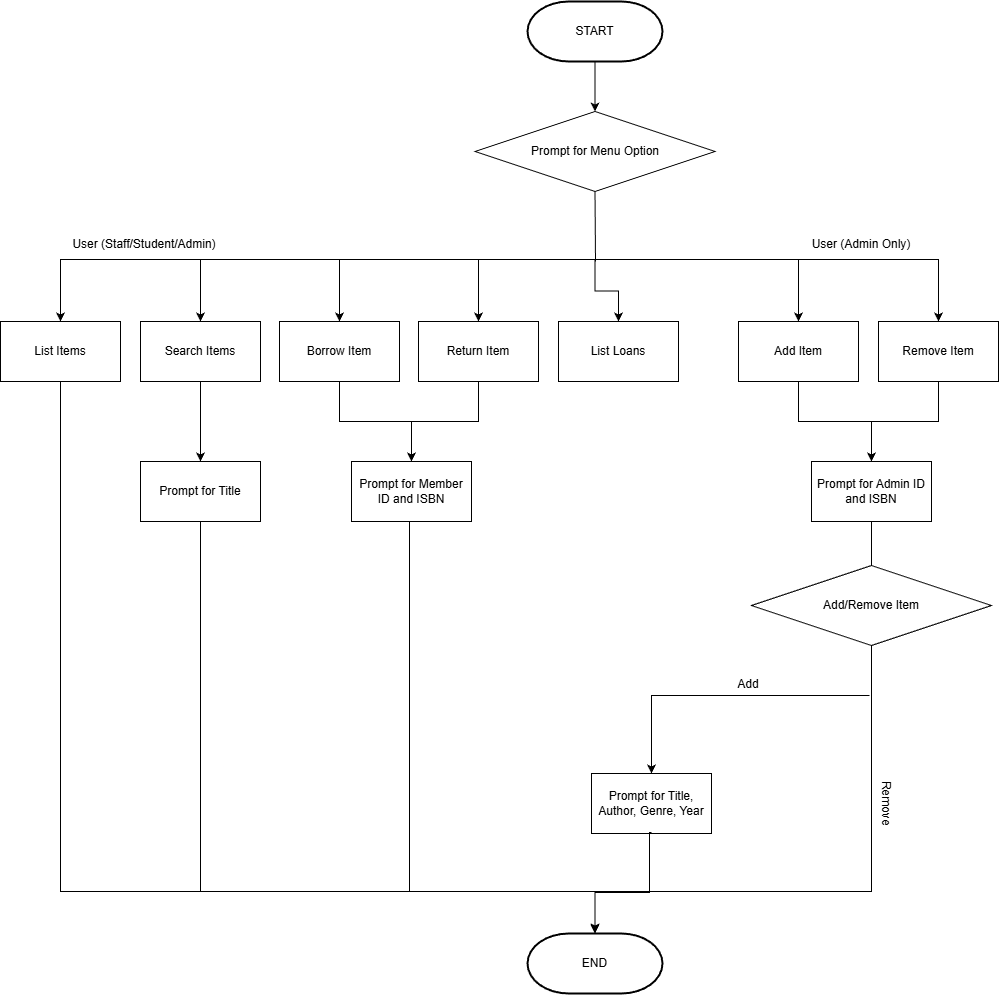

The diagram above was exported from draw.io. Its source (the exported page's mxGraphModel, read from the mxfile embedded in the PNG):
<mxGraphModel dx="2587" dy="945" grid="1" gridSize="10" guides="1" tooltips="1" connect="1" arrows="1" fold="1" page="1" pageScale="1" pageWidth="850" pageHeight="1100" math="0" shadow="0">
  <root>
    <mxCell id="0" />
    <mxCell id="1" parent="0" />
    <mxCell id="krBD6rAGfLs7wGz-xW0N-3" edge="1" parent="1" style="edgeStyle=orthogonalEdgeStyle;rounded=0;orthogonalLoop=1;jettySize=auto;html=1;exitX=0.5;exitY=1;exitDx=0;exitDy=0;exitPerimeter=0;entryX=0.5;entryY=0;entryDx=0;entryDy=0;" target="krBD6rAGfLs7wGz-xW0N-2">
      <mxGeometry relative="1" as="geometry">
        <mxPoint x="425.5" y="268.0000000000001" as="sourcePoint" />
      </mxGeometry>
    </mxCell>
    <mxCell id="krBD6rAGfLs7wGz-xW0N-5" edge="1" parent="1" style="edgeStyle=orthogonalEdgeStyle;rounded=0;orthogonalLoop=1;jettySize=auto;html=1;exitX=0.5;exitY=1;exitDx=0;exitDy=0;exitPerimeter=0;entryX=0.5;entryY=0;entryDx=0;entryDy=0;" target="krBD6rAGfLs7wGz-xW0N-4">
      <mxGeometry relative="1" as="geometry">
        <mxPoint x="425.5" y="268.0000000000001" as="sourcePoint" />
      </mxGeometry>
    </mxCell>
    <mxCell id="krBD6rAGfLs7wGz-xW0N-9" edge="1" parent="1" style="edgeStyle=orthogonalEdgeStyle;rounded=0;orthogonalLoop=1;jettySize=auto;html=1;exitX=0.5;exitY=1;exitDx=0;exitDy=0;exitPerimeter=0;entryX=0.5;entryY=0;entryDx=0;entryDy=0;" target="krBD6rAGfLs7wGz-xW0N-8">
      <mxGeometry relative="1" as="geometry">
        <mxPoint x="425.5" y="268.0000000000001" as="sourcePoint" />
      </mxGeometry>
    </mxCell>
    <mxCell id="krBD6rAGfLs7wGz-xW0N-12" edge="1" parent="1" style="edgeStyle=orthogonalEdgeStyle;rounded=0;orthogonalLoop=1;jettySize=auto;html=1;exitX=0.5;exitY=1;exitDx=0;exitDy=0;exitPerimeter=0;entryX=0.5;entryY=0;entryDx=0;entryDy=0;" target="krBD6rAGfLs7wGz-xW0N-11">
      <mxGeometry relative="1" as="geometry">
        <mxPoint x="425.5" y="268.0000000000001" as="sourcePoint" />
      </mxGeometry>
    </mxCell>
    <mxCell id="krBD6rAGfLs7wGz-xW0N-14" edge="1" parent="1" style="edgeStyle=orthogonalEdgeStyle;rounded=0;orthogonalLoop=1;jettySize=auto;html=1;exitX=0.5;exitY=1;exitDx=0;exitDy=0;exitPerimeter=0;entryX=0.5;entryY=0;entryDx=0;entryDy=0;" target="krBD6rAGfLs7wGz-xW0N-13">
      <mxGeometry relative="1" as="geometry">
        <mxPoint x="425.5" y="268.0000000000001" as="sourcePoint" />
      </mxGeometry>
    </mxCell>
    <mxCell id="krBD6rAGfLs7wGz-xW0N-17" edge="1" parent="1" style="edgeStyle=orthogonalEdgeStyle;rounded=0;orthogonalLoop=1;jettySize=auto;html=1;exitX=0.5;exitY=1;exitDx=0;exitDy=0;exitPerimeter=0;entryX=0.5;entryY=0;entryDx=0;entryDy=0;" target="krBD6rAGfLs7wGz-xW0N-16">
      <mxGeometry relative="1" as="geometry">
        <mxPoint x="425.5" y="268.0000000000001" as="sourcePoint" />
      </mxGeometry>
    </mxCell>
    <mxCell id="krBD6rAGfLs7wGz-xW0N-43" edge="1" parent="1" source="krBD6rAGfLs7wGz-xW0N-1" style="edgeStyle=orthogonalEdgeStyle;rounded=0;orthogonalLoop=1;jettySize=auto;html=1;exitX=0.5;exitY=1;exitDx=0;exitDy=0;exitPerimeter=0;entryX=0.5;entryY=0;entryDx=0;entryDy=0;" target="krBD6rAGfLs7wGz-xW0N-42">
      <mxGeometry relative="1" as="geometry" />
    </mxCell>
    <mxCell id="krBD6rAGfLs7wGz-xW0N-1" parent="1" style="strokeWidth=2;html=1;shape=mxgraph.flowchart.terminator;whiteSpace=wrap;" value="START" vertex="1">
      <mxGeometry height="60" width="135" x="358" y="10" as="geometry" />
    </mxCell>
    <mxCell id="krBD6rAGfLs7wGz-xW0N-2" parent="1" style="rounded=0;whiteSpace=wrap;html=1;" value="List Items" vertex="1">
      <mxGeometry height="60" width="120" x="-169" y="330" as="geometry" />
    </mxCell>
    <mxCell id="krBD6rAGfLs7wGz-xW0N-22" edge="1" parent="1" source="krBD6rAGfLs7wGz-xW0N-4" style="edgeStyle=orthogonalEdgeStyle;rounded=0;orthogonalLoop=1;jettySize=auto;html=1;exitX=0.5;exitY=1;exitDx=0;exitDy=0;entryX=0.5;entryY=0;entryDx=0;entryDy=0;" target="krBD6rAGfLs7wGz-xW0N-21">
      <mxGeometry relative="1" as="geometry" />
    </mxCell>
    <mxCell id="krBD6rAGfLs7wGz-xW0N-4" parent="1" style="rounded=0;whiteSpace=wrap;html=1;" value="Search Items" vertex="1">
      <mxGeometry height="60" width="120" x="-29" y="330" as="geometry" />
    </mxCell>
    <mxCell id="krBD6rAGfLs7wGz-xW0N-19" edge="1" parent="1" source="krBD6rAGfLs7wGz-xW0N-6" style="edgeStyle=orthogonalEdgeStyle;rounded=0;orthogonalLoop=1;jettySize=auto;html=1;" target="krBD6rAGfLs7wGz-xW0N-18" value="">
      <mxGeometry relative="1" as="geometry" />
    </mxCell>
    <mxCell id="krBD6rAGfLs7wGz-xW0N-6" parent="1" style="rounded=0;whiteSpace=wrap;html=1;" value="Borrow Item" vertex="1">
      <mxGeometry height="60" width="120" x="110" y="330" as="geometry" />
    </mxCell>
    <mxCell id="krBD6rAGfLs7wGz-xW0N-7" edge="1" parent="1" style="edgeStyle=orthogonalEdgeStyle;rounded=0;orthogonalLoop=1;jettySize=auto;html=1;exitX=0.5;exitY=1;exitDx=0;exitDy=0;exitPerimeter=0;entryX=0.5;entryY=0;entryDx=0;entryDy=0;" target="krBD6rAGfLs7wGz-xW0N-6">
      <mxGeometry relative="1" as="geometry">
        <mxPoint x="425.5" y="268.0000000000001" as="sourcePoint" />
      </mxGeometry>
    </mxCell>
    <mxCell id="krBD6rAGfLs7wGz-xW0N-20" edge="1" parent="1" source="krBD6rAGfLs7wGz-xW0N-8" style="edgeStyle=orthogonalEdgeStyle;rounded=0;orthogonalLoop=1;jettySize=auto;html=1;exitX=0.5;exitY=1;exitDx=0;exitDy=0;entryX=0.5;entryY=0;entryDx=0;entryDy=0;" target="krBD6rAGfLs7wGz-xW0N-18">
      <mxGeometry relative="1" as="geometry" />
    </mxCell>
    <mxCell id="krBD6rAGfLs7wGz-xW0N-8" parent="1" style="rounded=0;whiteSpace=wrap;html=1;" value="Return Item" vertex="1">
      <mxGeometry height="60" width="120" x="249" y="330" as="geometry" />
    </mxCell>
    <mxCell id="krBD6rAGfLs7wGz-xW0N-10" parent="1" style="text;html=1;whiteSpace=wrap;strokeColor=none;fillColor=none;align=center;verticalAlign=middle;rounded=0;" value="User (Staff/Student/Admin)" vertex="1">
      <mxGeometry height="30" width="150" x="-100" y="238" as="geometry" />
    </mxCell>
    <mxCell id="krBD6rAGfLs7wGz-xW0N-24" edge="1" parent="1" source="krBD6rAGfLs7wGz-xW0N-11" style="edgeStyle=orthogonalEdgeStyle;rounded=0;orthogonalLoop=1;jettySize=auto;html=1;exitX=0.5;exitY=1;exitDx=0;exitDy=0;entryX=0.5;entryY=0;entryDx=0;entryDy=0;" target="krBD6rAGfLs7wGz-xW0N-23">
      <mxGeometry relative="1" as="geometry" />
    </mxCell>
    <mxCell id="krBD6rAGfLs7wGz-xW0N-11" parent="1" style="rounded=0;whiteSpace=wrap;html=1;" value="Add Item" vertex="1">
      <mxGeometry height="60" width="120" x="569" y="330" as="geometry" />
    </mxCell>
    <mxCell id="krBD6rAGfLs7wGz-xW0N-26" edge="1" parent="1" source="krBD6rAGfLs7wGz-xW0N-13" style="edgeStyle=orthogonalEdgeStyle;rounded=0;orthogonalLoop=1;jettySize=auto;html=1;exitX=0.5;exitY=1;exitDx=0;exitDy=0;entryX=0.5;entryY=0;entryDx=0;entryDy=0;" target="krBD6rAGfLs7wGz-xW0N-23">
      <mxGeometry relative="1" as="geometry" />
    </mxCell>
    <mxCell id="krBD6rAGfLs7wGz-xW0N-13" parent="1" style="rounded=0;whiteSpace=wrap;html=1;" value="Remove Item" vertex="1">
      <mxGeometry height="60" width="120" x="709" y="330" as="geometry" />
    </mxCell>
    <mxCell id="krBD6rAGfLs7wGz-xW0N-15" parent="1" style="text;html=1;whiteSpace=wrap;strokeColor=none;fillColor=none;align=center;verticalAlign=middle;rounded=0;" value="User (Admin Only)" vertex="1">
      <mxGeometry height="30" width="140" x="622" y="238" as="geometry" />
    </mxCell>
    <mxCell id="krBD6rAGfLs7wGz-xW0N-16" parent="1" style="rounded=0;whiteSpace=wrap;html=1;" value="List Loans" vertex="1">
      <mxGeometry height="60" width="120" x="389" y="330" as="geometry" />
    </mxCell>
    <mxCell id="krBD6rAGfLs7wGz-xW0N-18" parent="1" style="whiteSpace=wrap;html=1;rounded=0;" value="Prompt for Member ID and ISBN" vertex="1">
      <mxGeometry height="60" width="120" x="182" y="470" as="geometry" />
    </mxCell>
    <mxCell id="krBD6rAGfLs7wGz-xW0N-21" parent="1" style="whiteSpace=wrap;html=1;rounded=0;" value="Prompt for Title" vertex="1">
      <mxGeometry height="60" width="120" x="-29" y="470" as="geometry" />
    </mxCell>
    <mxCell id="krBD6rAGfLs7wGz-xW0N-28" edge="1" parent="1" source="krBD6rAGfLs7wGz-xW0N-23" style="edgeStyle=orthogonalEdgeStyle;rounded=0;orthogonalLoop=1;jettySize=auto;html=1;" value="">
      <mxGeometry relative="1" as="geometry">
        <mxPoint x="702" y="600" as="targetPoint" />
      </mxGeometry>
    </mxCell>
    <mxCell id="krBD6rAGfLs7wGz-xW0N-23" parent="1" style="rounded=0;whiteSpace=wrap;html=1;" value="Prompt for Admin ID and ISBN" vertex="1">
      <mxGeometry height="60" width="120" x="642" y="470" as="geometry" />
    </mxCell>
    <mxCell id="krBD6rAGfLs7wGz-xW0N-30" edge="1" parent="1" style="edgeStyle=orthogonalEdgeStyle;rounded=0;orthogonalLoop=1;jettySize=auto;html=1;" target="krBD6rAGfLs7wGz-xW0N-29" value="">
      <mxGeometry relative="1" as="geometry">
        <mxPoint x="700" y="704" as="sourcePoint" />
      </mxGeometry>
    </mxCell>
    <mxCell id="krBD6rAGfLs7wGz-xW0N-27" parent="1" style="rhombus;whiteSpace=wrap;html=1;rounded=0;" value="Add/Remove Item" vertex="1">
      <mxGeometry height="80" width="240" x="582" y="574" as="geometry" />
    </mxCell>
    <mxCell id="krBD6rAGfLs7wGz-xW0N-29" parent="1" style="whiteSpace=wrap;html=1;rounded=0;" value="Prompt for Title, Author, Genre, Year" vertex="1">
      <mxGeometry height="60" width="120" x="422" y="782" as="geometry" />
    </mxCell>
    <mxCell id="krBD6rAGfLs7wGz-xW0N-31" parent="1" style="text;html=1;whiteSpace=wrap;strokeColor=none;fillColor=none;align=center;verticalAlign=middle;rounded=0;" value="Add" vertex="1">
      <mxGeometry height="30" width="90" x="534" y="678" as="geometry" />
    </mxCell>
    <mxCell id="krBD6rAGfLs7wGz-xW0N-32" parent="1" style="strokeWidth=2;html=1;shape=mxgraph.flowchart.terminator;whiteSpace=wrap;" value="END" vertex="1">
      <mxGeometry height="60" width="135" x="358" y="942" as="geometry" />
    </mxCell>
    <mxCell id="krBD6rAGfLs7wGz-xW0N-33" edge="1" parent="1" source="krBD6rAGfLs7wGz-xW0N-2" style="edgeStyle=orthogonalEdgeStyle;rounded=0;orthogonalLoop=1;jettySize=auto;html=1;exitX=0.5;exitY=1;exitDx=0;exitDy=0;entryX=0.5;entryY=0;entryDx=0;entryDy=0;entryPerimeter=0;" target="krBD6rAGfLs7wGz-xW0N-32">
      <mxGeometry relative="1" as="geometry">
        <Array as="points">
          <mxPoint x="-109" y="900" />
          <mxPoint x="425" y="900" />
        </Array>
      </mxGeometry>
    </mxCell>
    <mxCell id="krBD6rAGfLs7wGz-xW0N-35" edge="1" parent="1" style="edgeStyle=orthogonalEdgeStyle;rounded=0;orthogonalLoop=1;jettySize=auto;html=1;exitX=0.5;exitY=1;exitDx=0;exitDy=0;entryX=0.5;entryY=0;entryDx=0;entryDy=0;entryPerimeter=0;">
      <mxGeometry relative="1" as="geometry">
        <Array as="points">
          <mxPoint x="480" y="841" />
          <mxPoint x="480" y="901" />
          <mxPoint x="425" y="901" />
        </Array>
        <mxPoint x="482" y="841.0000000000002" as="sourcePoint" />
        <mxPoint x="425.5" y="941.0000000000002" as="targetPoint" />
      </mxGeometry>
    </mxCell>
    <mxCell id="krBD6rAGfLs7wGz-xW0N-36" edge="1" parent="1" source="krBD6rAGfLs7wGz-xW0N-18" style="edgeStyle=orthogonalEdgeStyle;rounded=0;orthogonalLoop=1;jettySize=auto;html=1;exitX=0.5;exitY=1;exitDx=0;exitDy=0;entryX=0.5;entryY=0;entryDx=0;entryDy=0;entryPerimeter=0;" target="krBD6rAGfLs7wGz-xW0N-32">
      <mxGeometry relative="1" as="geometry">
        <Array as="points">
          <mxPoint x="240" y="530" />
          <mxPoint x="240" y="900" />
          <mxPoint x="425" y="900" />
        </Array>
      </mxGeometry>
    </mxCell>
    <mxCell id="krBD6rAGfLs7wGz-xW0N-37" edge="1" parent="1" source="krBD6rAGfLs7wGz-xW0N-21" style="edgeStyle=orthogonalEdgeStyle;rounded=0;orthogonalLoop=1;jettySize=auto;html=1;exitX=0.5;exitY=1;exitDx=0;exitDy=0;entryX=0.5;entryY=0;entryDx=0;entryDy=0;entryPerimeter=0;" target="krBD6rAGfLs7wGz-xW0N-32">
      <mxGeometry relative="1" as="geometry">
        <Array as="points">
          <mxPoint x="31" y="900" />
          <mxPoint x="425" y="900" />
        </Array>
      </mxGeometry>
    </mxCell>
    <mxCell id="krBD6rAGfLs7wGz-xW0N-39" parent="1" style="text;html=1;whiteSpace=wrap;strokeColor=none;fillColor=none;align=center;verticalAlign=middle;rounded=0;rotation=90;" value="Remove" vertex="1">
      <mxGeometry height="30" width="90" x="672" y="797" as="geometry" />
    </mxCell>
    <mxCell id="krBD6rAGfLs7wGz-xW0N-40" edge="1" parent="1" source="krBD6rAGfLs7wGz-xW0N-27" style="edgeStyle=orthogonalEdgeStyle;rounded=0;orthogonalLoop=1;jettySize=auto;html=1;exitX=0.5;exitY=1;exitDx=0;exitDy=0;entryX=0.5;entryY=0;entryDx=0;entryDy=0;entryPerimeter=0;" target="krBD6rAGfLs7wGz-xW0N-32">
      <mxGeometry relative="1" as="geometry">
        <Array as="points">
          <mxPoint x="702" y="900" />
          <mxPoint x="425" y="900" />
        </Array>
        <mxPoint x="702" y="744" as="sourcePoint" />
      </mxGeometry>
    </mxCell>
    <mxCell id="krBD6rAGfLs7wGz-xW0N-42" parent="1" style="rhombus;whiteSpace=wrap;html=1;rounded=0;" value="Prompt for Menu Option" vertex="1">
      <mxGeometry height="80" width="240" x="305.5" y="120" as="geometry" />
    </mxCell>
    <mxCell id="krBD6rAGfLs7wGz-xW0N-47" edge="1" parent="1" source="krBD6rAGfLs7wGz-xW0N-42" style="endArrow=none;html=1;rounded=0;exitX=0.5;exitY=1;exitDx=0;exitDy=0;" value="">
      <mxGeometry height="50" relative="1" width="50" as="geometry">
        <mxPoint x="540" y="450" as="sourcePoint" />
        <mxPoint x="426" y="270" as="targetPoint" />
      </mxGeometry>
    </mxCell>
  </root>
</mxGraphModel>